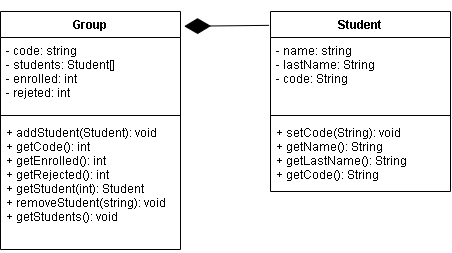

The diagram above was exported from draw.io. Its source (the exported page's mxGraphModel, read from the mxfile embedded in the PNG):
<mxGraphModel dx="703" dy="388" grid="1" gridSize="10" guides="1" tooltips="1" connect="1" arrows="1" fold="1" page="1" pageScale="1" pageWidth="827" pageHeight="1169" math="0" shadow="0">
  <root>
    <mxCell id="0" />
    <mxCell id="1" parent="0" />
    <mxCell id="yn6rkhhjA_n6YPx9a3Ge-1" value="Group" style="swimlane;fontStyle=1;align=center;verticalAlign=top;childLayout=stackLayout;horizontal=1;startSize=26;horizontalStack=0;resizeParent=1;resizeParentMax=0;resizeLast=0;collapsible=1;marginBottom=0;" vertex="1" parent="1">
      <mxGeometry x="90" y="170" width="180" height="238" as="geometry" />
    </mxCell>
    <mxCell id="yn6rkhhjA_n6YPx9a3Ge-2" value="- code: string&#10;- students: Student[]&#10;- enrolled: int&#10;- rejeted: int" style="text;strokeColor=none;fillColor=none;align=left;verticalAlign=top;spacingLeft=4;spacingRight=4;overflow=hidden;rotatable=0;points=[[0,0.5],[1,0.5]];portConstraint=eastwest;" vertex="1" parent="yn6rkhhjA_n6YPx9a3Ge-1">
      <mxGeometry y="26" width="180" height="74" as="geometry" />
    </mxCell>
    <mxCell id="yn6rkhhjA_n6YPx9a3Ge-3" value="" style="line;strokeWidth=1;fillColor=none;align=left;verticalAlign=middle;spacingTop=-1;spacingLeft=3;spacingRight=3;rotatable=0;labelPosition=right;points=[];portConstraint=eastwest;" vertex="1" parent="yn6rkhhjA_n6YPx9a3Ge-1">
      <mxGeometry y="100" width="180" height="8" as="geometry" />
    </mxCell>
    <mxCell id="yn6rkhhjA_n6YPx9a3Ge-4" value="+ addStudent(Student): void&#10;+ getCode(): int&#10;+ getEnrolled(): int&#10;+ getRejected(): int&#10;+ getStudent(int): Student&#10;+ removeStudent(string): void&#10;+ getStudents(): void" style="text;strokeColor=none;fillColor=none;align=left;verticalAlign=top;spacingLeft=4;spacingRight=4;overflow=hidden;rotatable=0;points=[[0,0.5],[1,0.5]];portConstraint=eastwest;" vertex="1" parent="yn6rkhhjA_n6YPx9a3Ge-1">
      <mxGeometry y="108" width="180" height="130" as="geometry" />
    </mxCell>
    <mxCell id="yn6rkhhjA_n6YPx9a3Ge-5" value="Student" style="swimlane;fontStyle=1;align=center;verticalAlign=top;childLayout=stackLayout;horizontal=1;startSize=26;horizontalStack=0;resizeParent=1;resizeParentMax=0;resizeLast=0;collapsible=1;marginBottom=0;" vertex="1" parent="1">
      <mxGeometry x="360" y="170" width="180" height="180" as="geometry" />
    </mxCell>
    <mxCell id="yn6rkhhjA_n6YPx9a3Ge-6" value="- name: string&#10;- lastName: String&#10;- code: String" style="text;strokeColor=none;fillColor=none;align=left;verticalAlign=top;spacingLeft=4;spacingRight=4;overflow=hidden;rotatable=0;points=[[0,0.5],[1,0.5]];portConstraint=eastwest;" vertex="1" parent="yn6rkhhjA_n6YPx9a3Ge-5">
      <mxGeometry y="26" width="180" height="74" as="geometry" />
    </mxCell>
    <mxCell id="yn6rkhhjA_n6YPx9a3Ge-7" value="" style="line;strokeWidth=1;fillColor=none;align=left;verticalAlign=middle;spacingTop=-1;spacingLeft=3;spacingRight=3;rotatable=0;labelPosition=right;points=[];portConstraint=eastwest;" vertex="1" parent="yn6rkhhjA_n6YPx9a3Ge-5">
      <mxGeometry y="100" width="180" height="8" as="geometry" />
    </mxCell>
    <mxCell id="yn6rkhhjA_n6YPx9a3Ge-8" value="+ setCode(String): void&#10;+ getName(): String&#10;+ getLastName(): String&#10;+ getCode(): String" style="text;strokeColor=none;fillColor=none;align=left;verticalAlign=top;spacingLeft=4;spacingRight=4;overflow=hidden;rotatable=0;points=[[0,0.5],[1,0.5]];portConstraint=eastwest;" vertex="1" parent="yn6rkhhjA_n6YPx9a3Ge-5">
      <mxGeometry y="108" width="180" height="72" as="geometry" />
    </mxCell>
    <mxCell id="yn6rkhhjA_n6YPx9a3Ge-9" value="" style="endArrow=diamondThin;endFill=1;endSize=24;html=1;rounded=0;entryX=1.02;entryY=0.062;entryDx=0;entryDy=0;entryPerimeter=0;exitX=-0.008;exitY=0.077;exitDx=0;exitDy=0;exitPerimeter=0;" edge="1" parent="1" source="yn6rkhhjA_n6YPx9a3Ge-5" target="yn6rkhhjA_n6YPx9a3Ge-1">
      <mxGeometry width="160" relative="1" as="geometry">
        <mxPoint x="230" y="310" as="sourcePoint" />
        <mxPoint x="390" y="310" as="targetPoint" />
      </mxGeometry>
    </mxCell>
  </root>
</mxGraphModel>